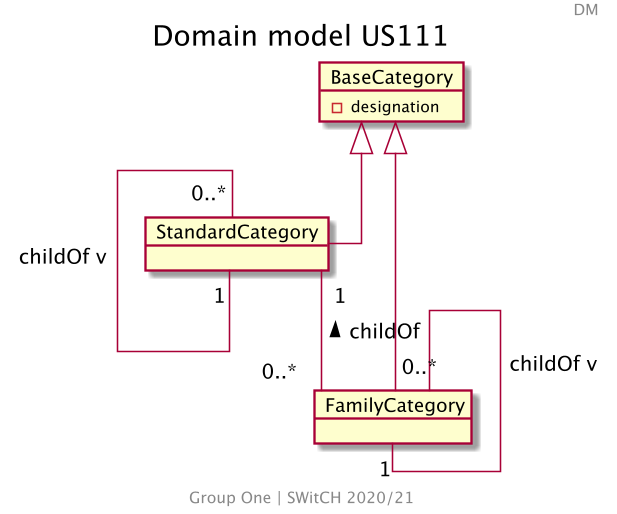

The diagram above was rendered by PlantUML. Its source (embedded in the PNG):
@startuml US111_DM
skinparam backgroundColor transparent
skinparam Dpi 150
center footer
    Group One | SWitCH 2020/21
end footer
hide methods
title Domain model US111
header DM
skinparam linetype ortho 

object StandardCategory {
    
}

object FamilyCategory {
    
}

object BaseCategory {
    - designation 
}

StandardCategory "0..*" - "1"StandardCategory : childOf v
FamilyCategory "0..*" - "1"FamilyCategory : childOf v
FamilyCategory "0..* " -u- "1" StandardCategory : childOf >
BaseCategory ^-- StandardCategory
BaseCategory ^-- FamilyCategory

@enduml